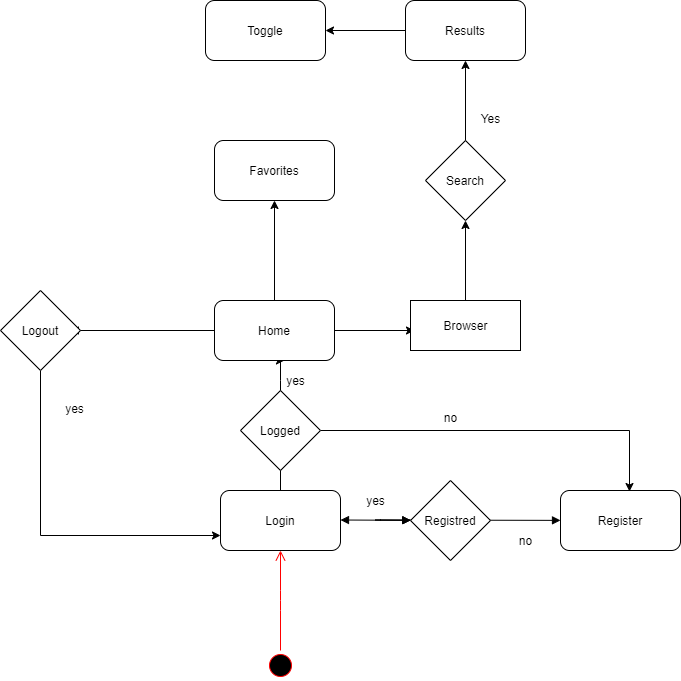

The diagram above was exported from draw.io. Its source (the exported page's mxGraphModel, read from the mxfile embedded in the PNG):
<mxGraphModel dx="1422" dy="762" grid="1" gridSize="10" guides="1" tooltips="1" connect="1" arrows="1" fold="1" page="1" pageScale="1" pageWidth="827" pageHeight="1169" math="0" shadow="0">
  <root>
    <mxCell id="0" />
    <mxCell id="1" parent="0" />
    <mxCell id="mZxcRbvb6P-yYYN4ZtSL-38" value="" style="edgeStyle=orthogonalEdgeStyle;rounded=0;orthogonalLoop=1;jettySize=auto;html=1;entryX=0.583;entryY=1;entryDx=0;entryDy=0;entryPerimeter=0;" edge="1" parent="1" source="mZxcRbvb6P-yYYN4ZtSL-8" target="mZxcRbvb6P-yYYN4ZtSL-19">
      <mxGeometry relative="1" as="geometry">
        <mxPoint x="340" y="460" as="targetPoint" />
        <Array as="points">
          <mxPoint x="360" y="460" />
          <mxPoint x="360" y="460" />
        </Array>
      </mxGeometry>
    </mxCell>
    <mxCell id="mZxcRbvb6P-yYYN4ZtSL-8" value="Login" style="rounded=1;whiteSpace=wrap;html=1;" vertex="1" parent="1">
      <mxGeometry x="300" y="570" width="120" height="60" as="geometry" />
    </mxCell>
    <mxCell id="mZxcRbvb6P-yYYN4ZtSL-9" value="Register" style="rounded=1;whiteSpace=wrap;html=1;" vertex="1" parent="1">
      <mxGeometry x="640" y="570" width="120" height="60" as="geometry" />
    </mxCell>
    <mxCell id="mZxcRbvb6P-yYYN4ZtSL-46" value="" style="edgeStyle=orthogonalEdgeStyle;rounded=0;orthogonalLoop=1;jettySize=auto;html=1;" edge="1" parent="1" source="mZxcRbvb6P-yYYN4ZtSL-19">
      <mxGeometry relative="1" as="geometry">
        <mxPoint x="494" y="410" as="targetPoint" />
      </mxGeometry>
    </mxCell>
    <mxCell id="mZxcRbvb6P-yYYN4ZtSL-75" value="" style="edgeStyle=orthogonalEdgeStyle;rounded=0;orthogonalLoop=1;jettySize=auto;html=1;entryX=0.5;entryY=1;entryDx=0;entryDy=0;" edge="1" parent="1" source="mZxcRbvb6P-yYYN4ZtSL-19" target="mZxcRbvb6P-yYYN4ZtSL-73">
      <mxGeometry relative="1" as="geometry">
        <mxPoint x="354" y="300" as="targetPoint" />
      </mxGeometry>
    </mxCell>
    <mxCell id="mZxcRbvb6P-yYYN4ZtSL-77" value="" style="edgeStyle=orthogonalEdgeStyle;rounded=0;orthogonalLoop=1;jettySize=auto;html=1;" edge="1" parent="1" source="mZxcRbvb6P-yYYN4ZtSL-19">
      <mxGeometry relative="1" as="geometry">
        <mxPoint x="150" y="410" as="targetPoint" />
      </mxGeometry>
    </mxCell>
    <mxCell id="mZxcRbvb6P-yYYN4ZtSL-19" value="Home" style="rounded=1;whiteSpace=wrap;html=1;" vertex="1" parent="1">
      <mxGeometry x="294" y="380" width="120" height="60" as="geometry" />
    </mxCell>
    <mxCell id="mZxcRbvb6P-yYYN4ZtSL-33" value="" style="ellipse;html=1;shape=startState;fillColor=#000000;strokeColor=#ff0000;" vertex="1" parent="1">
      <mxGeometry x="345" y="730" width="30" height="30" as="geometry" />
    </mxCell>
    <mxCell id="mZxcRbvb6P-yYYN4ZtSL-34" value="" style="edgeStyle=orthogonalEdgeStyle;html=1;verticalAlign=bottom;endArrow=open;endSize=8;strokeColor=#ff0000;entryX=0.5;entryY=1;entryDx=0;entryDy=0;" edge="1" source="mZxcRbvb6P-yYYN4ZtSL-33" parent="1" target="mZxcRbvb6P-yYYN4ZtSL-8">
      <mxGeometry relative="1" as="geometry">
        <mxPoint x="375" y="770" as="targetPoint" />
        <Array as="points">
          <mxPoint x="360" y="680" />
          <mxPoint x="360" y="680" />
        </Array>
      </mxGeometry>
    </mxCell>
    <mxCell id="mZxcRbvb6P-yYYN4ZtSL-41" value="" style="endArrow=block;startArrow=block;endFill=1;startFill=1;html=1;" edge="1" parent="1" source="mZxcRbvb6P-yYYN4ZtSL-48" target="mZxcRbvb6P-yYYN4ZtSL-9">
      <mxGeometry width="160" relative="1" as="geometry">
        <mxPoint x="420" y="599.5" as="sourcePoint" />
        <mxPoint x="500" y="599.5" as="targetPoint" />
        <Array as="points">
          <mxPoint x="450" y="599.5" />
        </Array>
      </mxGeometry>
    </mxCell>
    <mxCell id="mZxcRbvb6P-yYYN4ZtSL-42" value="yes" style="text;html=1;align=center;verticalAlign=middle;resizable=0;points=[];autosize=1;" vertex="1" parent="1">
      <mxGeometry x="440" y="570" width="30" height="20" as="geometry" />
    </mxCell>
    <mxCell id="mZxcRbvb6P-yYYN4ZtSL-62" value="" style="edgeStyle=orthogonalEdgeStyle;rounded=0;orthogonalLoop=1;jettySize=auto;html=1;" edge="1" parent="1" source="mZxcRbvb6P-yYYN4ZtSL-47">
      <mxGeometry relative="1" as="geometry">
        <mxPoint x="545" y="300" as="targetPoint" />
      </mxGeometry>
    </mxCell>
    <mxCell id="mZxcRbvb6P-yYYN4ZtSL-47" value="Browser" style="html=1;" vertex="1" parent="1">
      <mxGeometry x="490" y="380" width="110" height="50" as="geometry" />
    </mxCell>
    <mxCell id="mZxcRbvb6P-yYYN4ZtSL-48" value="Registred" style="rhombus;whiteSpace=wrap;html=1;" vertex="1" parent="1">
      <mxGeometry x="490" y="560" width="80" height="80" as="geometry" />
    </mxCell>
    <mxCell id="mZxcRbvb6P-yYYN4ZtSL-50" value="" style="endArrow=block;startArrow=block;endFill=1;startFill=1;html=1;" edge="1" parent="1" target="mZxcRbvb6P-yYYN4ZtSL-48">
      <mxGeometry width="160" relative="1" as="geometry">
        <mxPoint x="420" y="599.5" as="sourcePoint" />
        <mxPoint x="640" y="599.8800000000001" as="targetPoint" />
        <Array as="points" />
      </mxGeometry>
    </mxCell>
    <mxCell id="mZxcRbvb6P-yYYN4ZtSL-54" value="no" style="text;html=1;align=center;verticalAlign=middle;resizable=0;points=[];autosize=1;" vertex="1" parent="1">
      <mxGeometry x="590" y="610" width="30" height="20" as="geometry" />
    </mxCell>
    <mxCell id="mZxcRbvb6P-yYYN4ZtSL-57" value="" style="edgeStyle=orthogonalEdgeStyle;rounded=0;orthogonalLoop=1;jettySize=auto;html=1;entryX=0.575;entryY=0.017;entryDx=0;entryDy=0;entryPerimeter=0;" edge="1" parent="1" source="mZxcRbvb6P-yYYN4ZtSL-55" target="mZxcRbvb6P-yYYN4ZtSL-9">
      <mxGeometry relative="1" as="geometry">
        <mxPoint x="480" y="510" as="targetPoint" />
      </mxGeometry>
    </mxCell>
    <mxCell id="mZxcRbvb6P-yYYN4ZtSL-55" value="Logged" style="rhombus;whiteSpace=wrap;html=1;" vertex="1" parent="1">
      <mxGeometry x="320" y="470" width="80" height="80" as="geometry" />
    </mxCell>
    <mxCell id="mZxcRbvb6P-yYYN4ZtSL-59" value="no" style="text;html=1;align=center;verticalAlign=middle;resizable=0;points=[];autosize=1;" vertex="1" parent="1">
      <mxGeometry x="515" y="487" width="30" height="20" as="geometry" />
    </mxCell>
    <mxCell id="mZxcRbvb6P-yYYN4ZtSL-60" value="yes" style="text;html=1;align=center;verticalAlign=middle;resizable=0;points=[];autosize=1;" vertex="1" parent="1">
      <mxGeometry x="360" y="450" width="30" height="20" as="geometry" />
    </mxCell>
    <mxCell id="mZxcRbvb6P-yYYN4ZtSL-65" value="" style="edgeStyle=orthogonalEdgeStyle;rounded=0;orthogonalLoop=1;jettySize=auto;html=1;" edge="1" parent="1" source="mZxcRbvb6P-yYYN4ZtSL-63">
      <mxGeometry relative="1" as="geometry">
        <mxPoint x="545" y="140" as="targetPoint" />
      </mxGeometry>
    </mxCell>
    <mxCell id="mZxcRbvb6P-yYYN4ZtSL-63" value="Search" style="rhombus;whiteSpace=wrap;html=1;" vertex="1" parent="1">
      <mxGeometry x="505" y="220" width="80" height="80" as="geometry" />
    </mxCell>
    <mxCell id="mZxcRbvb6P-yYYN4ZtSL-72" value="" style="edgeStyle=orthogonalEdgeStyle;rounded=0;orthogonalLoop=1;jettySize=auto;html=1;" edge="1" parent="1" source="mZxcRbvb6P-yYYN4ZtSL-69" target="mZxcRbvb6P-yYYN4ZtSL-71">
      <mxGeometry relative="1" as="geometry" />
    </mxCell>
    <mxCell id="mZxcRbvb6P-yYYN4ZtSL-69" value="Results" style="rounded=1;whiteSpace=wrap;html=1;" vertex="1" parent="1">
      <mxGeometry x="485" y="80" width="120" height="60" as="geometry" />
    </mxCell>
    <mxCell id="mZxcRbvb6P-yYYN4ZtSL-71" value="Toggle" style="rounded=1;whiteSpace=wrap;html=1;" vertex="1" parent="1">
      <mxGeometry x="285" y="80" width="120" height="60" as="geometry" />
    </mxCell>
    <mxCell id="mZxcRbvb6P-yYYN4ZtSL-70" value="Yes" style="text;html=1;align=center;verticalAlign=middle;resizable=0;points=[];autosize=1;" vertex="1" parent="1">
      <mxGeometry x="550" y="188" width="40" height="20" as="geometry" />
    </mxCell>
    <mxCell id="mZxcRbvb6P-yYYN4ZtSL-73" value="Favorites" style="rounded=1;whiteSpace=wrap;html=1;" vertex="1" parent="1">
      <mxGeometry x="294" y="220" width="120" height="60" as="geometry" />
    </mxCell>
    <mxCell id="mZxcRbvb6P-yYYN4ZtSL-85" value="" style="edgeStyle=orthogonalEdgeStyle;rounded=0;orthogonalLoop=1;jettySize=auto;html=1;entryX=0;entryY=0.75;entryDx=0;entryDy=0;" edge="1" parent="1" source="mZxcRbvb6P-yYYN4ZtSL-83" target="mZxcRbvb6P-yYYN4ZtSL-8">
      <mxGeometry relative="1" as="geometry">
        <mxPoint x="120" y="610" as="targetPoint" />
        <Array as="points">
          <mxPoint x="120" y="615" />
        </Array>
      </mxGeometry>
    </mxCell>
    <mxCell id="mZxcRbvb6P-yYYN4ZtSL-83" value="Logout" style="rhombus;whiteSpace=wrap;html=1;" vertex="1" parent="1">
      <mxGeometry x="80" y="370" width="80" height="80" as="geometry" />
    </mxCell>
    <mxCell id="mZxcRbvb6P-yYYN4ZtSL-86" value="yes" style="text;html=1;align=center;verticalAlign=middle;resizable=0;points=[];autosize=1;" vertex="1" parent="1">
      <mxGeometry x="139" y="478" width="30" height="20" as="geometry" />
    </mxCell>
  </root>
</mxGraphModel>